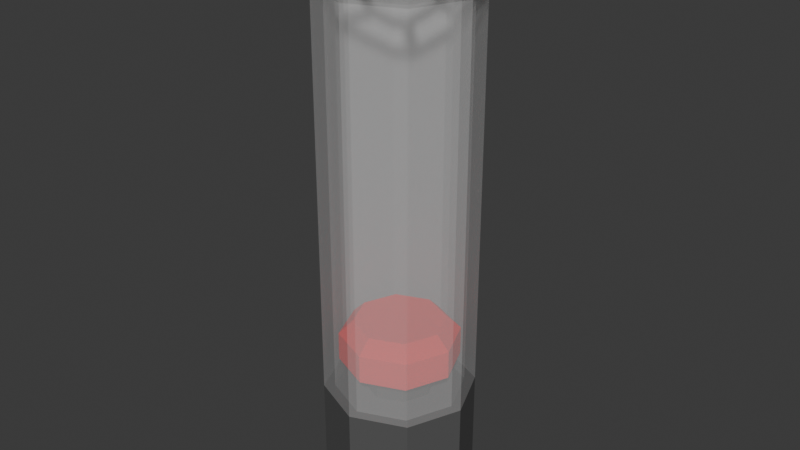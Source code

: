 # Source: BallHolder.blend  (saved by Blender 5.1.30; exported with 4.5.12 LTS)
import bpy
from mathutils import Matrix  # noqa: F401  (used for matrix-valued properties, if any)

bpy.ops.wm.read_factory_settings(use_empty=True)
scene = bpy.context.scene
scene.name = 'Scene'

# ---- collections
col_collection = bpy.data.collections.new('Collection'); scene.collection.children.link(col_collection)

# ---- materials (node trees are filled in below, after node groups)
mat_ballholder = bpy.data.materials.new('BallHolder')
mat_holder = bpy.data.materials.new('Holder')
mat_redbutton = bpy.data.materials.new('RedButton')
mat_metalspacer = bpy.data.materials.new('MetalSpacer')
mat_ball = bpy.data.materials.new('ball')

# ---- material node trees
mat_ballholder.use_nodes = True; mat_ballholder.node_tree.nodes.clear()
_N = mat_ballholder.node_tree.nodes; _L = mat_ballholder.node_tree.links
n0 = _N.new('ShaderNodeBsdfPrincipled'); n0.name = 'Principled BSDF'; n0.location = (-200, 100)
n0.inputs[4].default_value = 0.2
n1 = _N.new('ShaderNodeOutputMaterial'); n1.name = 'Material Output'; n1.location = (200, 100)
_L.new(n0.outputs[0], n1.inputs[0])
n1.is_active_output = True
mat_holder.use_nodes = True; mat_holder.node_tree.nodes.clear()
_N = mat_holder.node_tree.nodes; _L = mat_holder.node_tree.links
n0 = _N.new('ShaderNodeBsdfPrincipled'); n0.name = 'Principled BSDF'; n0.location = (-200, 100)
n0.inputs[0].default_value = (0.09571, 0.09571, 0.09571, 1.0)
n1 = _N.new('ShaderNodeOutputMaterial'); n1.name = 'Material Output'; n1.location = (200, 100)
_L.new(n0.outputs[0], n1.inputs[0])
n1.is_active_output = True
mat_redbutton.use_nodes = True; mat_redbutton.node_tree.nodes.clear()
_N = mat_redbutton.node_tree.nodes; _L = mat_redbutton.node_tree.links
n0 = _N.new('ShaderNodeBsdfPrincipled'); n0.name = 'Principled BSDF'; n0.location = (-200, 100)
n0.inputs[0].default_value = (1.0, 0.0, 0.004549, 1.0)
n0.inputs[2].default_value = 1.0
n1 = _N.new('ShaderNodeOutputMaterial'); n1.name = 'Material Output'; n1.location = (200, 100)
_L.new(n0.outputs[0], n1.inputs[0])
n1.is_active_output = True
mat_metalspacer.use_nodes = True; mat_metalspacer.node_tree.nodes.clear()
_N = mat_metalspacer.node_tree.nodes; _L = mat_metalspacer.node_tree.links
n0 = _N.new('ShaderNodeBsdfPrincipled'); n0.name = 'Principled BSDF'; n0.location = (-200, 100)
n0.inputs[0].default_value = (0.05203, 0.05256, 0.04987, 1.0)
n0.inputs[2].default_value = 0.3
n1 = _N.new('ShaderNodeOutputMaterial'); n1.name = 'Material Output'; n1.location = (200, 100)
_L.new(n0.outputs[0], n1.inputs[0])
n1.is_active_output = True
mat_ball.use_nodes = True; mat_ball.node_tree.nodes.clear()
_N = mat_ball.node_tree.nodes; _L = mat_ball.node_tree.links
n0 = _N.new('ShaderNodeBsdfPrincipled'); n0.name = 'Principled BSDF'; n0.location = (-200, 100)
n0.inputs[0].default_value = (0.804, 0.6772, 0.4245, 1.0)
n1 = _N.new('ShaderNodeOutputMaterial'); n1.name = 'Material Output'; n1.location = (200, 100)
_L.new(n0.outputs[0], n1.inputs[0])
n1.is_active_output = True

# ---- world
world_world = bpy.data.worlds.new('World'); scene.world = world_world
world_world.use_nodes = True; world_world.node_tree.nodes.clear()
_N = world_world.node_tree.nodes; _L = world_world.node_tree.links
n0 = _N.new('ShaderNodeOutputWorld'); n0.name = 'World Output'; n0.location = (200, 100)
n1 = _N.new('ShaderNodeBackground'); n1.name = 'Background'; n1.location = (-200, 100)
n1.inputs[0].default_value = (0.05088, 0.05088, 0.05088, 1.0)
_L.new(n1.outputs[0], n0.inputs[0])
n0.is_active_output = True
world_world.color = (0.05088, 0.05088, 0.05088)
world_world.sun_shadow_jitter_overblur = 0.0

# ---- meshes
me_cylinder = bpy.data.meshes.new('Cylinder')
me_cylinder.from_pydata([(0.0, 0.1246, 0.8307), (0.08811, 0.08811, 0.8307), (0.1246, 0.0, 0.8307), (0.08811, -0.08811, 0.8307), (0.0, -0.1246, 0.8307), (-0.08811, -0.08811, 0.8307), (-0.1246, 0.0, 0.8307), (-0.08811, 0.08811, 0.8307), (0.07539, 0.07539, 0.8307), (0.0, 0.1066, 0.8307), (0.1066, 0.0, 0.8307), (0.07539, -0.07539, 0.8307), (0.0, -0.1066, 0.8307), (-0.07539, -0.07539, 0.8307), (-0.1066, 0.0, 0.8307), (-0.07539, 0.07539, 0.8307), (0.08811, 0.08811, 0.8307), (0.0, 0.1246, 0.8307), (0.1246, 0.0, 0.8307), (0.08811, -0.08811, 0.8307), (0.0, -0.1246, 0.8307), (-0.08811, -0.08811, 0.8307), (-0.1246, 0.0, 0.8307), (-0.08811, 0.08811, 0.8307), (0.07539, 0.07539, 0.1395), (0.0, 0.1066, 0.1395), (0.1066, 0.0, 0.1395), (0.07539, -0.07539, 0.1395), (0.0, -0.1066, 0.1395), (-0.07539, -0.07539, 0.1395), (-0.1066, 0.0, 0.1395), (-0.07539, 0.07539, 0.1395), (0.1263, 0.1263, 0.9153), (-2.017e-10, 0.1786, 0.9153), (0.1786, -2.017e-10, 0.9153), (0.1263, -0.1263, 0.9153), (-2.017e-10, -0.1786, 0.9153), (-0.1263, -0.1263, 0.9153), (-0.1786, -2.017e-10, 0.9153), (-0.1263, 0.1263, 0.9153), (0.108, 0.108, 0.9153), (-2.017e-10, 0.1528, 0.9153), (0.1528, -2.017e-10, 0.9153), (0.108, -0.108, 0.9153), (-2.017e-10, -0.1528, 0.9153), (-0.108, -0.108, 0.9153), (-0.1528, -2.017e-10, 0.9153), (-0.108, 0.108, 0.9153), (0.0, 0.1246, 0.1687), (0.08811, 0.08811, 0.1687), (0.1246, 0.0, 0.1687), (0.08811, -0.08811, 0.1687), (0.0, -0.1246, 0.1687), (-0.08811, -0.08811, 0.1687), (-0.1246, 0.0, 0.1687), (-0.08811, 0.08811, 0.1687)], [], [(48, 0, 1, 49), (49, 1, 2, 50), (50, 2, 3, 51), (51, 3, 4, 52), (52, 4, 5, 53), (53, 5, 6, 54), (4, 3, 19, 20), (54, 6, 7, 55), (55, 7, 0, 48), (15, 14, 30, 31), (7, 6, 22, 23), (2, 1, 16, 18), (5, 4, 20, 21), (0, 7, 23, 17), (1, 0, 17, 16), (3, 2, 18, 19), (6, 5, 21, 22), (9, 8, 40, 41), (18, 16, 32, 34), (15, 9, 41, 47), (16, 17, 33, 32), (14, 15, 47, 46), (17, 23, 39, 33), (13, 14, 46, 45), (23, 22, 38, 39), (13, 12, 28, 29), (11, 10, 26, 27), (8, 9, 25, 24), (9, 15, 31, 25), (14, 13, 29, 30), (12, 11, 27, 28), (10, 8, 24, 26), (41, 40, 32, 33), (40, 42, 34, 32), (42, 43, 35, 34), (43, 44, 36, 35), (44, 45, 37, 36), (45, 46, 38, 37), (46, 47, 39, 38), (47, 41, 33, 39), (19, 18, 34, 35), (8, 10, 42, 40), (20, 19, 35, 36), (10, 11, 43, 42), (21, 20, 36, 37), (11, 12, 44, 43), (22, 21, 37, 38), (12, 13, 45, 44)])
_uv = me_cylinder.uv_layers.new(name='UVMap')
_uv.uv.foreach_set('vector', [1.0, 0.6015, 1.0, 1.0, 0.875, 1.0, 0.875, 0.6015, 0.875, 0.6015, 0.875, 1.0, 0.75, 1.0, 0.75, 0.6015, 0.75, 0.6015, 0.75, 1.0, 0.625, 1.0, 0.625, 0.6015, 0.625, 0.6015, 0.625, 1.0, 0.5, 1.0, 0.5, 0.6015, 0.5, 0.6015, 0.5, 1.0, 0.375, 1.0, 0.375, 0.6015, 0.375, 0.6015, 0.375, 1.0, 0.25, 1.0, 0.25, 0.6015, 0.5, 1.0, 0.625, 1.0, 0.625, 1.0, 0.5, 1.0, 0.25, 0.6015, 0.25, 1.0, 0.125, 1.0, 0.125, 0.6015, 0.125, 0.6015, 0.125, 1.0, 0.0, 1.0, 0.0, 0.6015, 0.1048, 0.3952, 0.04464, 0.25, 0.04464, 0.25, 0.1048, 0.3952, 0.125, 1.0, 0.25, 1.0, 0.25, 1.0, 0.125, 1.0, 0.75, 1.0, 0.875, 1.0, 0.875, 1.0, 0.75, 1.0, 0.375, 1.0, 0.5, 1.0, 0.5, 1.0, 0.375, 1.0, 0.0, 1.0, 0.125, 1.0, 0.125, 1.0, 0.0, 1.0, 0.875, 1.0, 1.0, 1.0, 1.0, 1.0, 0.875, 1.0, 0.625, 1.0, 0.75, 1.0, 0.75, 1.0, 0.625, 1.0, 0.25, 1.0, 0.375, 1.0, 0.375, 1.0, 0.25, 1.0, 0.25, 0.4554, 0.3952, 0.3952, 0.3952, 0.3952, 0.25, 0.4554, 0.75, 1.0, 0.875, 1.0, 0.875, 1.0, 0.75, 1.0, 0.1048, 0.3952, 0.25, 0.4554, 0.25, 0.4554, 0.1048, 0.3952, 0.875, 1.0, 1.0, 1.0, 1.0, 1.0, 0.875, 1.0, 0.04464, 0.25, 0.1048, 0.3952, 0.1048, 0.3952, 0.04464, 0.25, 0.0, 1.0, 0.125, 1.0, 0.125, 1.0, 0.0, 1.0, 0.1048, 0.1048, 0.04464, 0.25, 0.04464, 0.25, 0.1048, 0.1048, 0.125, 1.0, 0.25, 1.0, 0.25, 1.0, 0.125, 1.0, 0.1048, 0.1048, 0.25, 0.04464, 0.25, 0.04464, 0.1048, 0.1048, 0.3952, 0.1048, 0.4554, 0.25, 0.4554, 0.25, 0.3952, 0.1048, 0.3952, 0.3952, 0.25, 0.4554, 0.25, 0.4554, 0.3952, 0.3952, 0.25, 0.4554, 0.1048, 0.3952, 0.1048, 0.3952, 0.25, 0.4554, 0.04464, 0.25, 0.1048, 0.1048, 0.1048, 0.1048, 0.04464, 0.25, 0.25, 0.04464, 0.3952, 0.1048, 0.3952, 0.1048, 0.25, 0.04464, 0.4554, 0.25, 0.3952, 0.3952, 0.3952, 0.3952, 0.4554, 0.25, 0.25, 0.4554, 0.3952, 0.3952, 0.4197, 0.4197, 0.25, 0.49, 0.3952, 0.3952, 0.4554, 0.25, 0.49, 0.25, 0.4197, 0.4197, 0.4554, 0.25, 0.3952, 0.1048, 0.4197, 0.08029, 0.49, 0.25, 0.3952, 0.1048, 0.25, 0.04464, 0.25, 0.01, 0.4197, 0.08029, 0.25, 0.04464, 0.1048, 0.1048, 0.08029, 0.08029, 0.25, 0.01, 0.1048, 0.1048, 0.04464, 0.25, 0.01, 0.25, 0.08029, 0.08029, 0.04464, 0.25, 0.1048, 0.3952, 0.08029, 0.4197, 0.01, 0.25, 0.1048, 0.3952, 0.25, 0.4554, 0.25, 0.49, 0.08029, 0.4197, 0.625, 1.0, 0.75, 1.0, 0.75, 1.0, 0.625, 1.0, 0.3952, 0.3952, 0.4554, 0.25, 0.4554, 0.25, 0.3952, 0.3952, 0.5, 1.0, 0.625, 1.0, 0.625, 1.0, 0.5, 1.0, 0.4554, 0.25, 0.3952, 0.1048, 0.3952, 0.1048, 0.4554, 0.25, 0.375, 1.0, 0.5, 1.0, 0.5, 1.0, 0.375, 1.0, 0.3952, 0.1048, 0.25, 0.04464, 0.25, 0.04464, 0.3952, 0.1048, 0.25, 1.0, 0.375, 1.0, 0.375, 1.0, 0.25, 1.0, 0.25, 0.04464, 0.1048, 0.1048, 0.1048, 0.1048, 0.25, 0.04464])
me_cylinder.materials.append(mat_ballholder)
me_cylinder.materials.append(mat_holder)
me_cylinder.update()
me_cylinder_002 = bpy.data.meshes.new('Cylinder.002')
me_cylinder_002.from_pydata([(0.04109, 0.04109, 7.451e-09), (4.657e-10, 0.05811, 7.451e-09), (0.05811, -4.657e-10, 7.451e-09), (0.04109, -0.04109, 7.451e-09), (4.657e-10, -0.05811, 7.451e-09), (-0.04109, -0.04109, 7.451e-09), (-0.05811, -4.657e-10, 7.451e-09), (-0.04109, 0.04109, 7.451e-09), (0.04109, 0.04109, 0.1526), (4.657e-10, 0.05811, 0.1526), (0.05811, -4.657e-10, 0.1526), (0.04109, -0.04109, 0.1526), (4.657e-10, -0.05811, 0.1526), (-0.04109, -0.04109, 0.1526), (-0.05811, -4.657e-10, 0.1526), (-0.04109, 0.04109, 0.1526), (0.06979, 0.06979, 0.1526), (7.674e-10, 0.09869, 0.1526), (0.09869, 1.377e-10, 0.1526), (0.06979, -0.06979, 0.1526), (7.674e-10, -0.09869, 0.1526), (-0.06979, -0.06979, 0.1526), (-0.09869, 1.377e-10, 0.1526), (-0.06979, 0.06979, 0.1526), (0.05365, 0.05365, 0.223), (0.06979, 0.06979, 0.2003), (7.674e-10, 0.09869, 0.2003), (4.657e-10, 0.07587, 0.223), (0.07587, 3.985e-10, 0.223), (0.09869, 1.377e-10, 0.2003), (0.05365, -0.05365, 0.223), (0.06979, -0.06979, 0.2003), (4.657e-10, -0.07587, 0.223), (7.674e-10, -0.09869, 0.2003), (-0.05365, -0.05365, 0.223), (-0.06979, -0.06979, 0.2003), (-0.07587, 3.985e-10, 0.223), (-0.09869, 1.377e-10, 0.2003), (-0.05365, 0.05365, 0.223), (-0.06979, 0.06979, 0.2003)], [], [(7, 6, 14, 15), (10, 8, 16, 18), (5, 4, 12, 13), (3, 2, 10, 11), (0, 1, 9, 8), (1, 7, 15, 9), (6, 5, 13, 14), (4, 3, 11, 12), (2, 0, 8, 10), (15, 14, 22, 23), (13, 12, 20, 21), (11, 10, 18, 19), (8, 9, 17, 16), (9, 15, 23, 17), (14, 13, 21, 22), (12, 11, 19, 20), (25, 26, 27, 24), (29, 25, 24, 28), (31, 29, 28, 30), (33, 31, 30, 32), (35, 33, 32, 34), (37, 35, 34, 36), (39, 37, 36, 38), (26, 39, 38, 27), (16, 17, 26, 25), (24, 27, 38, 36, 34, 32, 30, 28), (18, 16, 25, 29), (17, 23, 39, 26), (19, 18, 29, 31), (20, 19, 31, 33), (21, 20, 33, 35), (22, 21, 35, 37), (23, 22, 37, 39), (0, 2, 3, 4, 5, 6, 7, 1)])
me_cylinder_002.polygons.foreach_set('material_index', [1, 0, 1, 1, 1, 1, 1, 1, 1, 0, 0, 0, 0, 0, 0, 0, 0, 0, 0, 0, 0, 0, 0, 0, 0, 0, 0, 0, 0, 0, 0, 0, 0, 1])
_uv = me_cylinder_002.uv_layers.new(name='UVMap')
_uv.uv.foreach_set('vector', [0.1647, 0.3353, 0.1294, 0.25, 0.1294, 0.25, 0.1647, 0.3353, 0.3706, 0.25, 0.3353, 0.3353, 0.3353, 0.3353, 0.3706, 0.25, 0.1647, 0.1647, 0.25, 0.1294, 0.25, 0.1294, 0.1647, 0.1647, 0.3353, 0.1647, 0.3706, 0.25, 0.3706, 0.25, 0.3353, 0.1647, 0.3353, 0.3353, 0.25, 0.3706, 0.25, 0.3706, 0.3353, 0.3353, 0.25, 0.3706, 0.1647, 0.3353, 0.1647, 0.3353, 0.25, 0.3706, 0.1294, 0.25, 0.1647, 0.1647, 0.1647, 0.1647, 0.1294, 0.25, 0.25, 0.1294, 0.3353, 0.1647, 0.3353, 0.1647, 0.25, 0.1294, 0.3706, 0.25, 0.3353, 0.3353, 0.3353, 0.3353, 0.3706, 0.25, 0.1647, 0.3353, 0.1294, 0.25, 0.1294, 0.25, 0.1647, 0.3353, 0.1647, 0.1647, 0.25, 0.1294, 0.25, 0.1294, 0.1647, 0.1647, 0.3353, 0.1647, 0.3706, 0.25, 0.3706, 0.25, 0.3353, 0.1647, 0.3353, 0.3353, 0.25, 0.3706, 0.25, 0.3706, 0.3353, 0.3353, 0.25, 0.3706, 0.1647, 0.3353, 0.1647, 0.3353, 0.25, 0.3706, 0.1294, 0.25, 0.1647, 0.1647, 0.1647, 0.1647, 0.1294, 0.25, 0.25, 0.1294, 0.3353, 0.1647, 0.3353, 0.1647, 0.25, 0.1294, 0.3353, 0.3353, 0.25, 0.3706, 0.25, 0.3427, 0.3156, 0.3156, 0.3706, 0.25, 0.3353, 0.3353, 0.3156, 0.3156, 0.3427, 0.25, 0.3353, 0.1647, 0.3706, 0.25, 0.3427, 0.25, 0.3156, 0.1844, 0.25, 0.1294, 0.3353, 0.1647, 0.3156, 0.1844, 0.25, 0.1573, 0.1647, 0.1647, 0.25, 0.1294, 0.25, 0.1573, 0.1844, 0.1844, 0.1294, 0.25, 0.1647, 0.1647, 0.1844, 0.1844, 0.1573, 0.25, 0.1647, 0.3353, 0.1294, 0.25, 0.1573, 0.25, 0.1844, 0.3156, 0.25, 0.3706, 0.1647, 0.3353, 0.1844, 0.3156, 0.25, 0.3427, 0.3353, 0.3353, 0.25, 0.3706, 0.25, 0.3706, 0.3353, 0.3353, 0.3156, 0.3156, 0.25, 0.3427, 0.1844, 0.3156, 0.1573, 0.25, 0.1844, 0.1844, 0.25, 0.1573, 0.3156, 0.1844, 0.3427, 0.25, 0.3706, 0.25, 0.3353, 0.3353, 0.3353, 0.3353, 0.3706, 0.25, 0.25, 0.3706, 0.1647, 0.3353, 0.1647, 0.3353, 0.25, 0.3706, 0.3353, 0.1647, 0.3706, 0.25, 0.3706, 0.25, 0.3353, 0.1647, 0.25, 0.1294, 0.3353, 0.1647, 0.3353, 0.1647, 0.25, 0.1294, 0.1647, 0.1647, 0.25, 0.1294, 0.25, 0.1294, 0.1647, 0.1647, 0.1294, 0.25, 0.1647, 0.1647, 0.1647, 0.1647, 0.1294, 0.25, 0.1647, 0.3353, 0.1294, 0.25, 0.1294, 0.25, 0.1647, 0.3353, 0.3353, 0.3353, 0.3706, 0.25, 0.3353, 0.1647, 0.25, 0.1294, 0.1647, 0.1647, 0.1294, 0.25, 0.1647, 0.3353, 0.25, 0.3706])
me_cylinder_002.materials.append(mat_redbutton)
me_cylinder_002.materials.append(mat_metalspacer)
me_cylinder_002.update()
me_cylinder_003 = bpy.data.meshes.new('Cylinder.003')
me_cylinder_003.from_pydata([(0.108, 0.108, 0.9141), (0.108, 0.108, 0.8941), (-3.274e-09, 0.1528, 0.9141), (2.871e-09, 0.1528, 0.8941), (0.1528, -2.017e-10, 0.9141), (0.1528, -2.017e-10, 0.8941), (0.108, -0.108, 0.9141), (0.108, -0.108, 0.8941), (2.871e-09, -0.1528, 0.9141), (-3.274e-09, -0.1528, 0.8941), (-0.108, -0.108, 0.9141), (-0.108, -0.108, 0.8941), (-0.1528, -2.017e-10, 0.9141), (-0.1528, -2.017e-10, 0.8941), (-0.108, 0.108, 0.9141), (-0.108, 0.108, 0.8941), (0.04886, 0.04886, 0.8929), (0.04886, 0.04886, 0.8754), (-2.528e-09, 0.0691, 0.8929), (2.243e-09, 0.0691, 0.8754), (0.0691, -6.33e-11, 0.8929), (0.0691, -6.33e-11, 0.8754), (0.04886, -0.04886, 0.8929), (0.04886, -0.04886, 0.8754), (8.43e-10, -0.0691, 0.8929), (-1.129e-09, -0.0691, 0.8754), (-0.04886, -0.04886, 0.8929), (-0.04886, -0.04886, 0.8754), (-0.0691, -6.33e-11, 0.8929), (-0.0691, -6.33e-11, 0.8754), (-0.04886, 0.04886, 0.8929), (-0.04886, 0.04886, 0.8754), (0.04214, 0.04214, 0.8842), (0.0596, -6.33e-11, 0.8842), (0.04214, -0.04214, 0.8842), (-1.429e-10, -0.0596, 0.8842), (-0.04214, -0.04214, 0.8842), (-0.0596, -6.33e-11, 0.8842), (-0.04214, 0.04214, 0.8842), (-1.429e-10, 0.0596, 0.8842), (0.0468, 0.05922, 0.8842), (0.008779, 0.07497, 0.8842), (0.01, 0.1378, 0.9041), (0.09038, 0.1045, 0.9041), (0.07497, 0.008779, 0.8842), (0.05922, 0.0468, 0.8842), (0.1045, 0.09038, 0.9041), (0.1378, 0.01, 0.9041), (0.05922, -0.0468, 0.8842), (0.07497, -0.008779, 0.8842), (0.1378, -0.01, 0.9041), (0.1045, -0.09038, 0.9041), (0.008779, -0.07497, 0.8842), (0.0468, -0.05922, 0.8842), (0.09038, -0.1045, 0.9041), (0.01, -0.1378, 0.9041), (-0.0468, -0.05922, 0.8842), (-0.008779, -0.07497, 0.8842), (-0.01, -0.1378, 0.9041), (-0.09038, -0.1045, 0.9041), (-0.07497, -0.008779, 0.8842), (-0.05922, -0.0468, 0.8842), (-0.1045, -0.09038, 0.9041), (-0.1378, -0.01, 0.9041), (-0.05922, 0.0468, 0.8842), (-0.07497, 0.008779, 0.8842), (-0.1378, 0.01, 0.9041), (-0.1045, 0.09038, 0.9041), (-0.008779, 0.07497, 0.8842), (-0.0468, 0.05922, 0.8842), (-0.09038, 0.1045, 0.9041), (-0.01, 0.1378, 0.9041)], [], [(32, 33, 20, 16), (33, 32, 17, 21), (33, 34, 22, 20), (34, 33, 21, 23), (34, 35, 24, 22), (35, 34, 23, 25), (35, 36, 26, 24), (36, 35, 25, 27), (36, 37, 28, 26), (37, 36, 27, 29), (37, 38, 30, 28), (38, 37, 29, 31), (38, 39, 18, 30), (39, 38, 31, 19), (39, 32, 16, 18), (32, 39, 19, 17), (40, 41, 18, 16), (41, 40, 17, 19), (41, 42, 2, 18), (42, 41, 19, 3), (42, 43, 0, 2), (43, 42, 3, 1), (43, 40, 16, 0), (40, 43, 1, 17), (44, 45, 16, 20), (45, 44, 21, 17), (45, 46, 0, 16), (46, 45, 17, 1), (46, 47, 4, 0), (47, 46, 1, 5), (47, 44, 20, 4), (44, 47, 5, 21), (48, 49, 20, 22), (49, 48, 23, 21), (49, 50, 4, 20), (50, 49, 21, 5), (50, 51, 6, 4), (51, 50, 5, 7), (51, 48, 22, 6), (48, 51, 7, 23), (52, 53, 22, 24), (53, 52, 25, 23), (53, 54, 6, 22), (54, 53, 23, 7), (54, 55, 8, 6), (55, 54, 7, 9), (55, 52, 24, 8), (52, 55, 9, 25), (56, 57, 24, 26), (57, 56, 27, 25), (57, 58, 8, 24), (58, 57, 25, 9), (58, 59, 10, 8), (59, 58, 9, 11), (59, 56, 26, 10), (56, 59, 11, 27), (60, 61, 26, 28), (61, 60, 29, 27), (61, 62, 10, 26), (62, 61, 27, 11), (62, 63, 12, 10), (63, 62, 11, 13), (63, 60, 28, 12), (60, 63, 13, 29), (64, 65, 28, 30), (65, 64, 31, 29), (65, 66, 12, 28), (66, 65, 29, 13), (66, 67, 14, 12), (67, 66, 13, 15), (67, 64, 30, 14), (64, 67, 15, 31), (68, 69, 30, 18), (69, 68, 19, 31), (69, 70, 14, 30), (70, 69, 31, 15), (70, 71, 2, 14), (71, 70, 15, 3), (71, 68, 18, 2), (68, 71, 3, 19), (12, 13, 11, 10), (10, 11, 9, 8), (8, 9, 7, 6), (6, 7, 5, 4), (4, 5, 1, 0), (0, 1, 3, 2), (2, 3, 15, 14), (14, 15, 13, 12)])
_uv = me_cylinder_003.uv_layers.new(name='UVMap')
_uv.uv.foreach_set('vector', [0.0, 0.0, 0.0, 0.0, 0.0, 0.0, 0.0, 0.0, 0.0, 0.0, 0.0, 0.0, 0.0, 0.0, 0.0, 0.0, 0.0, 0.0, 0.0, 0.0, 0.0, 0.0, 0.0, 0.0, 0.0, 0.0, 0.0, 0.0, 0.0, 0.0, 0.0, 0.0, 0.0, 0.0, 0.0, 0.0, 0.0, 0.0, 0.0, 0.0, 0.0, 0.0, 0.0, 0.0, 0.0, 0.0, 0.0, 0.0, 0.0, 0.0, 0.0, 0.0, 0.0, 0.0, 0.0, 0.0, 0.0, 0.0, 0.0, 0.0, 0.0, 0.0, 0.0, 0.0, 0.0, 0.0, 0.0, 0.0, 0.0, 0.0, 0.0, 0.0, 0.0, 0.0, 0.0, 0.0, 0.0, 0.0, 0.0, 0.0, 0.0, 0.0, 0.0, 0.0, 0.0, 0.0, 0.0, 0.0, 0.0, 0.0, 0.0, 0.0, 0.0, 0.0, 0.0, 0.0, 0.0, 0.0, 0.0, 0.0, 0.0, 0.0, 0.0, 0.0, 0.0, 0.0, 0.0, 0.0, 0.0, 0.0, 0.0, 0.0, 0.0, 0.0, 0.0, 0.0, 0.0, 0.0, 0.0, 0.0, 0.0, 0.0, 0.0, 0.0, 0.0, 0.0, 0.0, 0.0, 0.0, 0.0, 0.0, 0.0, 0.0, 0.0, 0.0, 0.0, 0.0, 0.0, 0.0, 0.0, 0.0, 0.0, 0.0, 0.0, 0.0, 0.0, 0.0, 0.0, 0.0, 0.0, 0.0, 0.0, 0.0, 0.0, 0.0, 0.0, 0.0, 0.0, 0.0, 0.0, 0.0, 0.0, 0.0, 0.0, 0.0, 0.0, 0.0, 0.0, 0.0, 0.0, 0.0, 0.0, 0.0, 0.0, 0.0, 0.0, 0.0, 0.0, 0.0, 0.0, 0.0, 0.0, 0.0, 0.0, 0.0, 0.0, 0.0, 0.0, 0.0, 0.0, 0.0, 0.0, 0.0, 0.0, 0.0, 0.0, 0.0, 0.0, 0.0, 0.0, 0.0, 0.0, 0.0, 0.0, 0.0, 0.0, 0.0, 0.0, 0.0, 0.0, 0.0, 0.0, 0.0, 0.0, 0.0, 0.0, 0.0, 0.0, 0.0, 0.0, 0.0, 0.0, 0.0, 0.0, 0.0, 0.0, 0.0, 0.0, 0.0, 0.0, 0.0, 0.0, 0.0, 0.0, 0.0, 0.0, 0.0, 0.0, 0.0, 0.0, 0.0, 0.0, 0.0, 0.0, 0.0, 0.0, 0.0, 0.0, 0.0, 0.0, 0.0, 0.0, 0.0, 0.0, 0.0, 0.0, 0.0, 0.0, 0.0, 0.0, 0.0, 0.0, 0.0, 0.0, 0.0, 0.0, 0.0, 0.0, 0.0, 0.0, 0.0, 0.0, 0.0, 0.0, 0.0, 0.0, 0.0, 0.0, 0.0, 0.0, 0.0, 0.0, 0.0, 0.0, 0.0, 0.0, 0.0, 0.0, 0.0, 0.0, 0.0, 0.0, 0.0, 0.0, 0.0, 0.0, 0.0, 0.0, 0.0, 0.0, 0.0, 0.0, 0.0, 0.0, 0.0, 0.0, 0.0, 0.0, 0.0, 0.0, 0.0, 0.0, 0.0, 0.0, 0.0, 0.0, 0.0, 0.0, 0.0, 0.0, 0.0, 0.0, 0.0, 0.0, 0.0, 0.0, 0.0, 0.0, 0.0, 0.0, 0.0, 0.0, 0.0, 0.0, 0.0, 0.0, 0.0, 0.0, 0.0, 0.0, 0.0, 0.0, 0.0, 0.0, 0.0, 0.0, 0.0, 0.0, 0.0, 0.0, 0.0, 0.0, 0.0, 0.0, 0.0, 0.0, 0.0, 0.0, 0.0, 0.0, 0.0, 0.0, 0.0, 0.0, 0.0, 0.0, 0.0, 0.0, 0.0, 0.0, 0.0, 0.0, 0.0, 0.0, 0.0, 0.0, 0.0, 0.0, 0.0, 0.0, 0.0, 0.0, 0.0, 0.0, 0.0, 0.0, 0.0, 0.0, 0.0, 0.0, 0.0, 0.0, 0.0, 0.0, 0.0, 0.0, 0.0, 0.0, 0.0, 0.0, 0.0, 0.0, 0.0, 0.0, 0.0, 0.0, 0.0, 0.0, 0.0, 0.0, 0.0, 0.0, 0.0, 0.0, 0.0, 0.0, 0.0, 0.0, 0.0, 0.0, 0.0, 0.0, 0.0, 0.0, 0.0, 0.0, 0.0, 0.0, 0.0, 0.0, 0.0, 0.0, 0.0, 0.0, 0.0, 0.0, 0.0, 0.0, 0.0, 0.0, 0.0, 0.0, 0.0, 0.0, 0.0, 0.0, 0.0, 0.0, 0.0, 0.0, 0.0, 0.0, 0.0, 0.0, 0.0, 0.0, 0.0, 0.0, 0.0, 0.0, 0.0, 0.0, 0.0, 0.0, 0.0, 0.0, 0.0, 0.0, 0.0, 0.0, 0.0, 0.0, 0.0, 0.0, 0.0, 0.0, 0.0, 0.0, 0.0, 0.0, 0.0, 0.0, 0.0, 0.0, 0.0, 0.0, 0.0, 0.0, 0.0, 0.0, 0.0, 0.0, 0.0, 0.0, 0.0, 0.0, 0.0, 0.0, 0.0, 0.0, 0.0, 0.0, 0.0, 0.0, 0.0, 0.0, 0.0, 0.0, 0.0, 0.0, 0.0, 0.0, 0.0, 0.0, 0.0, 0.0, 0.0, 0.0, 0.0, 0.0, 0.0, 0.0, 0.0, 0.0, 0.0, 0.0, 0.0, 0.0, 0.0, 0.0, 0.0, 0.0, 0.0, 0.0, 0.0, 0.0, 0.0, 0.0, 0.0, 0.0, 0.0, 0.0, 0.0, 0.0, 0.0, 0.0, 0.0, 0.0, 0.0, 0.0, 0.0, 0.0, 0.0, 0.0, 0.0, 0.0, 0.0, 0.0, 0.0, 0.0, 0.0, 0.0, 0.0, 0.0, 0.0, 0.0, 0.0, 0.0, 0.0, 0.0, 0.0, 0.0, 0.0, 0.0, 0.0, 0.0, 0.0, 0.0, 0.0, 0.0, 0.0, 0.0, 0.0, 0.0, 0.0, 0.0, 0.0, 0.0, 0.0, 0.0, 0.0, 0.0, 0.0, 0.0, 0.0, 0.0, 0.0, 0.0, 0.0, 0.0, 0.0, 0.0, 0.0, 0.0, 0.0, 0.0, 0.0, 0.0, 0.0, 0.0, 0.0, 0.0, 0.0, 0.0, 0.0, 0.0, 0.0, 0.0, 0.0, 0.0, 0.0, 0.0, 0.0, 0.0, 0.0, 0.0, 0.0, 0.0, 0.0, 0.0, 0.0, 0.0, 0.0, 0.0, 0.0, 0.0, 0.0, 0.0, 0.0, 0.0, 0.0, 0.0, 0.0, 0.0, 0.0, 0.0, 0.0, 0.0, 0.0, 0.0, 0.0, 0.0, 0.0, 0.0, 0.0, 0.0, 0.0, 0.0, 0.0, 0.0, 0.0, 0.0, 0.0, 0.0, 0.0, 0.0, 0.0, 0.0, 0.0, 0.0, 0.0, 0.0, 0.0, 0.0, 0.0, 0.0, 0.0, 0.0, 0.0, 0.0, 0.0, 0.0, 0.0, 0.0, 0.0, 0.0, 0.0, 0.0, 0.0, 0.0, 0.0, 0.0, 0.0, 0.0, 0.0, 0.0, 0.0, 0.0, 0.0, 0.0, 0.0, 0.0, 0.0, 0.0])
me_cylinder_003.materials.append(mat_ball)
me_cylinder_003.update()
me_cylinder_004 = bpy.data.meshes.new('Cylinder.004')
me_cylinder_004.from_pydata([(0.0, 0.1246, 0.0), (0.08811, 0.08811, 0.0), (0.1246, 0.0, 0.0), (0.08811, -0.08811, 0.0), (0.0, -0.1246, 0.0), (-0.08811, -0.08811, 0.0), (-0.1246, 0.0, 0.0), (-0.08811, 0.08811, 0.0), (0.07539, 0.07539, 0.1395), (0.0, 0.1066, 0.1395), (0.1066, 0.0, 0.1395), (0.07539, -0.07539, 0.1395), (0.0, -0.1066, 0.1395), (-0.07539, -0.07539, 0.1395), (-0.1066, 0.0, 0.1395), (-0.07539, 0.07539, 0.1395), (0.0, 0.1246, 0.1687), (0.08811, 0.08811, 0.1687), (0.1246, 0.0, 0.1687), (0.08811, -0.08811, 0.1687), (0.0, -0.1246, 0.1687), (-0.08811, -0.08811, 0.1687), (-0.1246, 0.0, 0.1687), (-0.08811, 0.08811, 0.1687)], [], [(0, 1, 2, 3, 4, 5, 6, 7), (8, 9, 15, 14, 13, 12, 11, 10), (7, 23, 16, 0), (6, 22, 23, 7), (5, 21, 22, 6), (4, 20, 21, 5), (3, 19, 20, 4), (2, 18, 19, 3), (1, 17, 18, 2), (0, 16, 17, 1), (23, 22, 21, 20, 19, 18, 17, 16)])
me_cylinder_004.polygons.foreach_set('material_index', [1, 1, 1, 1, 1, 1, 1, 1, 1, 1, 1])
_uv = me_cylinder_004.uv_layers.new(name='UVMap')
_uv.uv.foreach_set('vector', [0.75, 0.49, 0.9197, 0.4197, 0.99, 0.25, 0.9197, 0.08029, 0.75, 0.01, 0.5803, 0.08029, 0.51, 0.25, 0.5803, 0.4197, 0.3952, 0.3952, 0.25, 0.4554, 0.1048, 0.3952, 0.04464, 0.25, 0.1048, 0.1048, 0.25, 0.04464, 0.3952, 0.1048, 0.4554, 0.25, 0.125, 0.5, 0.125, 0.6015, 0.0, 0.6015, 0.0, 0.5, 0.25, 0.5, 0.25, 0.6015, 0.125, 0.6015, 0.125, 0.5, 0.375, 0.5, 0.375, 0.6015, 0.25, 0.6015, 0.25, 0.5, 0.5, 0.5, 0.5, 0.6015, 0.375, 0.6015, 0.375, 0.5, 0.625, 0.5, 0.625, 0.6015, 0.5, 0.6015, 0.5, 0.5, 0.75, 0.5, 0.75, 0.6015, 0.625, 0.6015, 0.625, 0.5, 0.875, 0.5, 0.875, 0.6015, 0.75, 0.6015, 0.75, 0.5, 1.0, 0.5, 1.0, 0.6015, 0.875, 0.6015, 0.875, 0.5, 0.125, 0.6015, 0.25, 0.6015, 0.375, 0.6015, 0.5, 0.6015, 0.625, 0.6015, 0.75, 0.6015, 0.875, 0.6015, 1.0, 0.6015])
me_cylinder_004.materials.append(mat_ballholder)
me_cylinder_004.materials.append(mat_holder)
me_cylinder_004.update()

# ---- objects
ob_holder = bpy.data.objects.new('Holder', me_cylinder)
ob_piston = bpy.data.objects.new('Piston', me_cylinder_002)
ob_net = bpy.data.objects.new('Net', me_cylinder_003)
ob_holderbottom = bpy.data.objects.new('HolderBottom', me_cylinder_004)

# ---- transforms, parenting, visibility, modifiers, constraints
ob_holder.location = (0.0, 0.0, 0.0)
ob_piston.location = (-4.657e-10, 4.657e-10, 0.0673)
ob_net.location = (0.0, 0.0, 0.0)
ob_holderbottom.location = (0.0, 0.0, 0.0)

# ---- collection membership
col_collection.objects.link(ob_holder)
col_collection.objects.link(ob_piston)
col_collection.objects.link(ob_net)
col_collection.objects.link(ob_holderbottom)

# ---- scene / render settings (as saved in the file)
scene.frame_start = 1; scene.frame_end = 250; scene.frame_set(1)
scene.render.engine = 'BLENDER_EEVEE_NEXT'
scene.render.bake_bias = 0.0
scene.render.bake_samples = 0
scene.cycles.sampling_pattern = 'TABULATED_SOBOL'
scene.eevee.use_volume_custom_range = False
bpy.context.view_layer.update()

# ---- added for rendering (the .blend has no active camera and no usable light): camera, sun
cam_auto = bpy.data.cameras.new('AutoCamera')
cam_auto.lens = 50.0
cam_auto.sensor_width = 36.0
cam_auto.clip_end = 1000.0
ob_auto_camera = bpy.data.objects.new('AutoCamera', cam_auto)
scene.collection.objects.link(ob_auto_camera)
ob_auto_camera.location = (0.96723, -1.16068, 1.23144)
ob_auto_camera.rotation_euler = (1.09748, -7.21219e-08, 0.694738)
scene.camera = ob_auto_camera
light_auto_sun = bpy.data.lights.new('AutoSun', 'SUN')
light_auto_sun.energy = 3.0
light_auto_sun.angle = 0.0523599
ob_auto_sun = bpy.data.objects.new('AutoSun', light_auto_sun)
scene.collection.objects.link(ob_auto_sun)
ob_auto_sun.rotation_euler = (0.872665, 0.174533, 0.523599)
bpy.context.view_layer.update()
